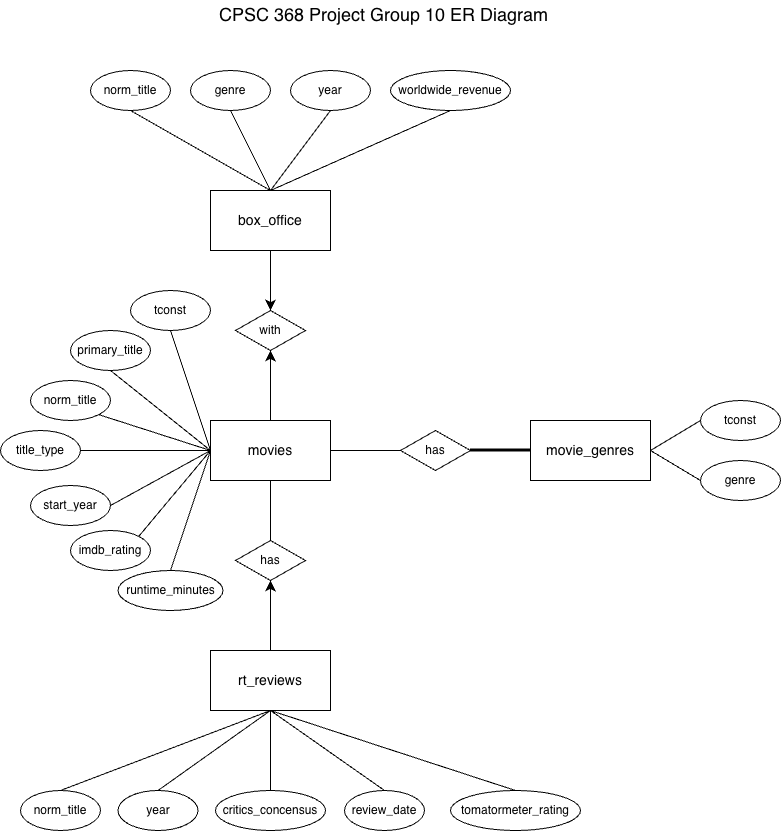

The diagram above was exported from draw.io. Its source (the exported page's mxGraphModel, read from the mxfile embedded in the PNG):
<mxGraphModel dx="1025" dy="1302" grid="1" gridSize="10" guides="1" tooltips="1" connect="1" arrows="1" fold="1" page="1" pageScale="1" pageWidth="827" pageHeight="1169" math="0" shadow="0">
  <root>
    <mxCell id="0" />
    <mxCell id="1" parent="0" />
    <mxCell id="Ds12i5IsOi93yjdGAuNT-1" parent="1" style="rounded=0;whiteSpace=wrap;html=1;" value="&lt;font style=&quot;font-size: 14px;&quot;&gt;movies&lt;/font&gt;" vertex="1">
      <mxGeometry height="60" width="120" x="240" y="480" as="geometry" />
    </mxCell>
    <mxCell id="Ds12i5IsOi93yjdGAuNT-2" parent="1" style="rounded=0;whiteSpace=wrap;html=1;" value="&lt;font style=&quot;font-size: 14px;&quot;&gt;box_office&lt;/font&gt;" vertex="1">
      <mxGeometry height="60" width="120" x="240" y="250" as="geometry" />
    </mxCell>
    <mxCell id="Ds12i5IsOi93yjdGAuNT-3" parent="1" style="rounded=0;whiteSpace=wrap;html=1;" value="&lt;font style=&quot;font-size: 14px;&quot;&gt;rt_reviews&lt;/font&gt;" vertex="1">
      <mxGeometry height="60" width="120" x="240" y="710" as="geometry" />
    </mxCell>
    <mxCell id="Ds12i5IsOi93yjdGAuNT-4" parent="1" style="rounded=0;whiteSpace=wrap;html=1;" value="&lt;font style=&quot;font-size: 14px;&quot;&gt;movie_genres&lt;/font&gt;" vertex="1">
      <mxGeometry height="60" width="120" x="560" y="480" as="geometry" />
    </mxCell>
    <mxCell id="Ds12i5IsOi93yjdGAuNT-5" parent="1" style="rhombus;whiteSpace=wrap;html=1;" value="has" vertex="1">
      <mxGeometry height="40" width="70" x="430" y="490" as="geometry" />
    </mxCell>
    <mxCell id="Ds12i5IsOi93yjdGAuNT-6" edge="1" parent="1" source="Ds12i5IsOi93yjdGAuNT-5" style="edgeStyle=none;curved=1;rounded=0;orthogonalLoop=1;jettySize=auto;html=1;exitX=1;exitY=0;exitDx=0;exitDy=0;fontSize=12;startSize=8;endSize=8;" target="Ds12i5IsOi93yjdGAuNT-5">
      <mxGeometry relative="1" as="geometry" />
    </mxCell>
    <mxCell id="Ds12i5IsOi93yjdGAuNT-7" parent="1" style="rhombus;whiteSpace=wrap;html=1;" value="has" vertex="1">
      <mxGeometry height="40" width="70" x="265" y="600" as="geometry" />
    </mxCell>
    <mxCell id="Ds12i5IsOi93yjdGAuNT-8" parent="1" style="rhombus;whiteSpace=wrap;html=1;" value="with" vertex="1">
      <mxGeometry height="40" width="70" x="265" y="370" as="geometry" />
    </mxCell>
    <mxCell id="Ds12i5IsOi93yjdGAuNT-10" edge="1" parent="1" source="Ds12i5IsOi93yjdGAuNT-1" style="endArrow=none;html=1;rounded=0;fontSize=12;startSize=8;endSize=8;curved=1;exitX=1;exitY=0.5;exitDx=0;exitDy=0;entryX=0;entryY=0.5;entryDx=0;entryDy=0;" target="Ds12i5IsOi93yjdGAuNT-5" value="">
      <mxGeometry height="50" relative="1" width="50" as="geometry">
        <mxPoint x="410" y="530" as="sourcePoint" />
        <mxPoint x="460" y="480" as="targetPoint" />
      </mxGeometry>
    </mxCell>
    <mxCell id="Ds12i5IsOi93yjdGAuNT-12" edge="1" parent="1" source="Ds12i5IsOi93yjdGAuNT-1" style="endArrow=classic;html=1;rounded=0;fontSize=12;startSize=8;endSize=8;curved=1;entryX=0.5;entryY=1;entryDx=0;entryDy=0;exitX=0.5;exitY=0;exitDx=0;exitDy=0;" target="Ds12i5IsOi93yjdGAuNT-8" value="">
      <mxGeometry height="50" relative="1" width="50" as="geometry">
        <mxPoint x="410" y="530" as="sourcePoint" />
        <mxPoint x="460" y="480" as="targetPoint" />
      </mxGeometry>
    </mxCell>
    <mxCell id="Ds12i5IsOi93yjdGAuNT-13" edge="1" parent="1" source="Ds12i5IsOi93yjdGAuNT-2" style="endArrow=classic;html=1;rounded=0;fontSize=12;startSize=8;endSize=8;curved=1;entryX=0.5;entryY=0;entryDx=0;entryDy=0;exitX=0.5;exitY=1;exitDx=0;exitDy=0;" target="Ds12i5IsOi93yjdGAuNT-8" value="">
      <mxGeometry height="50" relative="1" width="50" as="geometry">
        <mxPoint x="410" y="530" as="sourcePoint" />
        <mxPoint x="460" y="480" as="targetPoint" />
      </mxGeometry>
    </mxCell>
    <mxCell id="Ds12i5IsOi93yjdGAuNT-15" edge="1" parent="1" source="Ds12i5IsOi93yjdGAuNT-7" style="endArrow=none;html=1;rounded=0;fontSize=12;startSize=8;endSize=8;curved=1;entryX=0.5;entryY=1;entryDx=0;entryDy=0;exitX=0.5;exitY=0;exitDx=0;exitDy=0;" target="Ds12i5IsOi93yjdGAuNT-1" value="">
      <mxGeometry height="50" relative="1" width="50" as="geometry">
        <mxPoint x="410" y="530" as="sourcePoint" />
        <mxPoint x="460" y="480" as="targetPoint" />
      </mxGeometry>
    </mxCell>
    <mxCell id="Ds12i5IsOi93yjdGAuNT-16" edge="1" parent="1" source="Ds12i5IsOi93yjdGAuNT-3" style="endArrow=classic;html=1;rounded=0;fontSize=12;startSize=8;endSize=8;curved=1;entryX=0.5;entryY=1;entryDx=0;entryDy=0;exitX=0.5;exitY=0;exitDx=0;exitDy=0;" target="Ds12i5IsOi93yjdGAuNT-7" value="">
      <mxGeometry height="50" relative="1" width="50" as="geometry">
        <mxPoint x="410" y="530" as="sourcePoint" />
        <mxPoint x="460" y="480" as="targetPoint" />
      </mxGeometry>
    </mxCell>
    <mxCell id="Ds12i5IsOi93yjdGAuNT-20" edge="1" parent="1" source="Ds12i5IsOi93yjdGAuNT-5" style="endArrow=none;html=1;rounded=0;fontSize=12;startSize=8;endSize=8;curved=1;exitX=1;exitY=0.5;exitDx=0;exitDy=0;entryX=0;entryY=0.5;entryDx=0;entryDy=0;strokeWidth=3;" target="Ds12i5IsOi93yjdGAuNT-4" value="">
      <mxGeometry height="50" relative="1" width="50" as="geometry">
        <mxPoint x="410" y="490" as="sourcePoint" />
        <mxPoint x="460" y="440" as="targetPoint" />
      </mxGeometry>
    </mxCell>
    <mxCell id="b7S5xgv4OUIVFX4BbjD_-2" parent="1" style="ellipse;whiteSpace=wrap;html=1;" value="norm_title" vertex="1">
      <mxGeometry height="40" width="80" x="120" y="130" as="geometry" />
    </mxCell>
    <mxCell id="b7S5xgv4OUIVFX4BbjD_-3" parent="1" style="ellipse;whiteSpace=wrap;html=1;" value="genre" vertex="1">
      <mxGeometry height="40" width="80" x="220" y="130" as="geometry" />
    </mxCell>
    <mxCell id="b7S5xgv4OUIVFX4BbjD_-4" parent="1" style="ellipse;whiteSpace=wrap;html=1;" value="year" vertex="1">
      <mxGeometry height="40" width="80" x="320" y="130" as="geometry" />
    </mxCell>
    <mxCell id="b7S5xgv4OUIVFX4BbjD_-5" parent="1" style="ellipse;whiteSpace=wrap;html=1;" value="worldwide_revenue" vertex="1">
      <mxGeometry height="40" width="120" x="420" y="130" as="geometry" />
    </mxCell>
    <mxCell id="b7S5xgv4OUIVFX4BbjD_-6" parent="1" style="ellipse;whiteSpace=wrap;html=1;" value="tconst" vertex="1">
      <mxGeometry height="40" width="80" x="160" y="350" as="geometry" />
    </mxCell>
    <mxCell id="b7S5xgv4OUIVFX4BbjD_-7" parent="1" style="ellipse;whiteSpace=wrap;html=1;" value="primary_title" vertex="1">
      <mxGeometry height="40" width="80" x="100" y="390" as="geometry" />
    </mxCell>
    <mxCell id="b7S5xgv4OUIVFX4BbjD_-8" parent="1" style="ellipse;whiteSpace=wrap;html=1;" value="norm_title" vertex="1">
      <mxGeometry height="40" width="80" x="60" y="440" as="geometry" />
    </mxCell>
    <mxCell id="b7S5xgv4OUIVFX4BbjD_-9" parent="1" style="ellipse;whiteSpace=wrap;html=1;" value="title_type" vertex="1">
      <mxGeometry height="40" width="80" x="30" y="490" as="geometry" />
    </mxCell>
    <mxCell id="b7S5xgv4OUIVFX4BbjD_-10" parent="1" style="ellipse;whiteSpace=wrap;html=1;" value="start_year" vertex="1">
      <mxGeometry height="40" width="80" x="60" y="545" as="geometry" />
    </mxCell>
    <mxCell id="b7S5xgv4OUIVFX4BbjD_-11" parent="1" style="ellipse;whiteSpace=wrap;html=1;" value="runtime_minutes" vertex="1">
      <mxGeometry height="40" width="105" x="147.5" y="630" as="geometry" />
    </mxCell>
    <mxCell id="b7S5xgv4OUIVFX4BbjD_-12" parent="1" style="ellipse;whiteSpace=wrap;html=1;" value="imdb_rating" vertex="1">
      <mxGeometry height="40" width="80" x="100" y="590" as="geometry" />
    </mxCell>
    <mxCell id="b7S5xgv4OUIVFX4BbjD_-13" parent="1" style="ellipse;whiteSpace=wrap;html=1;" value="norm_title" vertex="1">
      <mxGeometry height="40" width="80" x="50" y="850" as="geometry" />
    </mxCell>
    <mxCell id="b7S5xgv4OUIVFX4BbjD_-14" parent="1" style="ellipse;whiteSpace=wrap;html=1;" value="year" vertex="1">
      <mxGeometry height="40" width="80" x="147.5" y="850" as="geometry" />
    </mxCell>
    <mxCell id="b7S5xgv4OUIVFX4BbjD_-15" parent="1" style="ellipse;whiteSpace=wrap;html=1;" value="critics_concensus" vertex="1">
      <mxGeometry height="40" width="110" x="245" y="850" as="geometry" />
    </mxCell>
    <mxCell id="b7S5xgv4OUIVFX4BbjD_-16" parent="1" style="ellipse;whiteSpace=wrap;html=1;" value="review_date" vertex="1">
      <mxGeometry height="40" width="80" x="374" y="850" as="geometry" />
    </mxCell>
    <mxCell id="b7S5xgv4OUIVFX4BbjD_-17" parent="1" style="ellipse;whiteSpace=wrap;html=1;" value="tomatormeter_rating" vertex="1">
      <mxGeometry height="40" width="130" x="480" y="850" as="geometry" />
    </mxCell>
    <mxCell id="b7S5xgv4OUIVFX4BbjD_-18" parent="1" style="ellipse;whiteSpace=wrap;html=1;" value="tconst" vertex="1">
      <mxGeometry height="40" width="80" x="730" y="460" as="geometry" />
    </mxCell>
    <mxCell id="b7S5xgv4OUIVFX4BbjD_-19" parent="1" style="ellipse;whiteSpace=wrap;html=1;" value="genre" vertex="1">
      <mxGeometry height="40" width="80" x="730" y="520" as="geometry" />
    </mxCell>
    <mxCell id="b7S5xgv4OUIVFX4BbjD_-20" edge="1" parent="1" source="Ds12i5IsOi93yjdGAuNT-2" style="endArrow=none;html=1;rounded=0;fontSize=12;startSize=8;endSize=8;curved=1;exitX=0.5;exitY=0;exitDx=0;exitDy=0;entryX=0.5;entryY=1;entryDx=0;entryDy=0;" target="b7S5xgv4OUIVFX4BbjD_-2" value="">
      <mxGeometry height="50" relative="1" width="50" as="geometry">
        <mxPoint x="410" y="570" as="sourcePoint" />
        <mxPoint x="460" y="520" as="targetPoint" />
      </mxGeometry>
    </mxCell>
    <mxCell id="b7S5xgv4OUIVFX4BbjD_-21" edge="1" parent="1" source="Ds12i5IsOi93yjdGAuNT-2" style="endArrow=none;html=1;rounded=0;fontSize=12;startSize=8;endSize=8;curved=1;entryX=0.5;entryY=1;entryDx=0;entryDy=0;exitX=0.5;exitY=0;exitDx=0;exitDy=0;" target="b7S5xgv4OUIVFX4BbjD_-3" value="">
      <mxGeometry height="50" relative="1" width="50" as="geometry">
        <mxPoint x="410" y="570" as="sourcePoint" />
        <mxPoint x="460" y="520" as="targetPoint" />
      </mxGeometry>
    </mxCell>
    <mxCell id="b7S5xgv4OUIVFX4BbjD_-22" edge="1" parent="1" source="Ds12i5IsOi93yjdGAuNT-2" style="endArrow=none;html=1;rounded=0;fontSize=12;startSize=8;endSize=8;curved=1;entryX=0.5;entryY=1;entryDx=0;entryDy=0;exitX=0.5;exitY=0;exitDx=0;exitDy=0;" target="b7S5xgv4OUIVFX4BbjD_-4" value="">
      <mxGeometry height="50" relative="1" width="50" as="geometry">
        <mxPoint x="410" y="570" as="sourcePoint" />
        <mxPoint x="460" y="520" as="targetPoint" />
      </mxGeometry>
    </mxCell>
    <mxCell id="b7S5xgv4OUIVFX4BbjD_-23" edge="1" parent="1" source="b7S5xgv4OUIVFX4BbjD_-5" style="edgeStyle=none;curved=1;rounded=0;orthogonalLoop=1;jettySize=auto;html=1;exitX=0.5;exitY=1;exitDx=0;exitDy=0;fontSize=12;startSize=8;endSize=8;" target="b7S5xgv4OUIVFX4BbjD_-5">
      <mxGeometry relative="1" as="geometry">
        <Array as="points">
          <mxPoint x="480" y="170" />
        </Array>
      </mxGeometry>
    </mxCell>
    <mxCell id="b7S5xgv4OUIVFX4BbjD_-24" edge="1" parent="1" source="Ds12i5IsOi93yjdGAuNT-2" style="endArrow=none;html=1;rounded=0;fontSize=12;startSize=8;endSize=8;curved=1;entryX=0.5;entryY=1;entryDx=0;entryDy=0;exitX=0.5;exitY=0;exitDx=0;exitDy=0;" target="b7S5xgv4OUIVFX4BbjD_-5" value="">
      <mxGeometry height="50" relative="1" width="50" as="geometry">
        <mxPoint x="410" y="570" as="sourcePoint" />
        <mxPoint x="460" y="520" as="targetPoint" />
      </mxGeometry>
    </mxCell>
    <mxCell id="b7S5xgv4OUIVFX4BbjD_-27" edge="1" parent="1" source="Ds12i5IsOi93yjdGAuNT-1" style="endArrow=none;html=1;rounded=0;fontSize=12;startSize=8;endSize=8;curved=1;entryX=0.5;entryY=1;entryDx=0;entryDy=0;exitX=0;exitY=0.5;exitDx=0;exitDy=0;" target="b7S5xgv4OUIVFX4BbjD_-6" value="">
      <mxGeometry height="50" relative="1" width="50" as="geometry">
        <mxPoint x="410" y="570" as="sourcePoint" />
        <mxPoint x="460" y="520" as="targetPoint" />
      </mxGeometry>
    </mxCell>
    <mxCell id="b7S5xgv4OUIVFX4BbjD_-28" edge="1" parent="1" source="b7S5xgv4OUIVFX4BbjD_-7" style="endArrow=none;html=1;rounded=0;fontSize=12;startSize=8;endSize=8;curved=1;exitX=0.5;exitY=1;exitDx=0;exitDy=0;entryX=0;entryY=0.5;entryDx=0;entryDy=0;" target="Ds12i5IsOi93yjdGAuNT-1" value="">
      <mxGeometry height="50" relative="1" width="50" as="geometry">
        <mxPoint x="410" y="570" as="sourcePoint" />
        <mxPoint x="460" y="520" as="targetPoint" />
      </mxGeometry>
    </mxCell>
    <mxCell id="b7S5xgv4OUIVFX4BbjD_-29" edge="1" parent="1" source="b7S5xgv4OUIVFX4BbjD_-8" style="endArrow=none;html=1;rounded=0;fontSize=12;startSize=8;endSize=8;curved=1;exitX=1;exitY=1;exitDx=0;exitDy=0;entryX=0;entryY=0.5;entryDx=0;entryDy=0;" target="Ds12i5IsOi93yjdGAuNT-1" value="">
      <mxGeometry height="50" relative="1" width="50" as="geometry">
        <mxPoint x="410" y="570" as="sourcePoint" />
        <mxPoint x="460" y="520" as="targetPoint" />
      </mxGeometry>
    </mxCell>
    <mxCell id="b7S5xgv4OUIVFX4BbjD_-30" edge="1" parent="1" source="b7S5xgv4OUIVFX4BbjD_-9" style="endArrow=none;html=1;rounded=0;fontSize=12;startSize=8;endSize=8;curved=1;exitX=1;exitY=0.5;exitDx=0;exitDy=0;entryX=0;entryY=0.5;entryDx=0;entryDy=0;" target="Ds12i5IsOi93yjdGAuNT-1" value="">
      <mxGeometry height="50" relative="1" width="50" as="geometry">
        <mxPoint x="410" y="570" as="sourcePoint" />
        <mxPoint x="460" y="520" as="targetPoint" />
      </mxGeometry>
    </mxCell>
    <mxCell id="b7S5xgv4OUIVFX4BbjD_-31" edge="1" parent="1" source="b7S5xgv4OUIVFX4BbjD_-10" style="endArrow=none;html=1;rounded=0;fontSize=12;startSize=8;endSize=8;curved=1;exitX=1;exitY=0.5;exitDx=0;exitDy=0;entryX=0;entryY=0.5;entryDx=0;entryDy=0;" target="Ds12i5IsOi93yjdGAuNT-1" value="">
      <mxGeometry height="50" relative="1" width="50" as="geometry">
        <mxPoint x="410" y="570" as="sourcePoint" />
        <mxPoint x="460" y="520" as="targetPoint" />
      </mxGeometry>
    </mxCell>
    <mxCell id="b7S5xgv4OUIVFX4BbjD_-32" edge="1" parent="1" source="b7S5xgv4OUIVFX4BbjD_-12" style="endArrow=none;html=1;rounded=0;fontSize=12;startSize=8;endSize=8;curved=1;exitX=1;exitY=0;exitDx=0;exitDy=0;entryX=0;entryY=0.5;entryDx=0;entryDy=0;" target="Ds12i5IsOi93yjdGAuNT-1" value="">
      <mxGeometry height="50" relative="1" width="50" as="geometry">
        <mxPoint x="410" y="570" as="sourcePoint" />
        <mxPoint x="460" y="520" as="targetPoint" />
      </mxGeometry>
    </mxCell>
    <mxCell id="b7S5xgv4OUIVFX4BbjD_-33" edge="1" parent="1" source="b7S5xgv4OUIVFX4BbjD_-11" style="endArrow=none;html=1;rounded=0;fontSize=12;startSize=8;endSize=8;curved=1;exitX=0.5;exitY=0;exitDx=0;exitDy=0;entryX=0;entryY=0.5;entryDx=0;entryDy=0;" target="Ds12i5IsOi93yjdGAuNT-1" value="">
      <mxGeometry height="50" relative="1" width="50" as="geometry">
        <mxPoint x="410" y="570" as="sourcePoint" />
        <mxPoint x="460" y="520" as="targetPoint" />
      </mxGeometry>
    </mxCell>
    <mxCell id="b7S5xgv4OUIVFX4BbjD_-34" edge="1" parent="1" source="b7S5xgv4OUIVFX4BbjD_-13" style="endArrow=none;html=1;rounded=0;fontSize=12;startSize=8;endSize=8;curved=1;exitX=0.5;exitY=0;exitDx=0;exitDy=0;entryX=0.5;entryY=1;entryDx=0;entryDy=0;" target="Ds12i5IsOi93yjdGAuNT-3" value="">
      <mxGeometry height="50" relative="1" width="50" as="geometry">
        <mxPoint x="410" y="570" as="sourcePoint" />
        <mxPoint x="460" y="520" as="targetPoint" />
      </mxGeometry>
    </mxCell>
    <mxCell id="b7S5xgv4OUIVFX4BbjD_-35" edge="1" parent="1" source="b7S5xgv4OUIVFX4BbjD_-14" style="endArrow=none;html=1;rounded=0;fontSize=12;startSize=8;endSize=8;curved=1;exitX=0.5;exitY=0;exitDx=0;exitDy=0;entryX=0.5;entryY=1;entryDx=0;entryDy=0;" target="Ds12i5IsOi93yjdGAuNT-3" value="">
      <mxGeometry height="50" relative="1" width="50" as="geometry">
        <mxPoint x="410" y="570" as="sourcePoint" />
        <mxPoint x="310" y="790" as="targetPoint" />
      </mxGeometry>
    </mxCell>
    <mxCell id="b7S5xgv4OUIVFX4BbjD_-36" edge="1" parent="1" source="b7S5xgv4OUIVFX4BbjD_-15" style="endArrow=none;html=1;rounded=0;fontSize=12;startSize=8;endSize=8;curved=1;exitX=0.5;exitY=0;exitDx=0;exitDy=0;entryX=0.5;entryY=1;entryDx=0;entryDy=0;" target="Ds12i5IsOi93yjdGAuNT-3" value="">
      <mxGeometry height="50" relative="1" width="50" as="geometry">
        <mxPoint x="410" y="570" as="sourcePoint" />
        <mxPoint x="460" y="520" as="targetPoint" />
      </mxGeometry>
    </mxCell>
    <mxCell id="b7S5xgv4OUIVFX4BbjD_-37" edge="1" parent="1" source="b7S5xgv4OUIVFX4BbjD_-16" style="endArrow=none;html=1;rounded=0;fontSize=12;startSize=8;endSize=8;curved=1;exitX=0.5;exitY=0;exitDx=0;exitDy=0;entryX=0.5;entryY=1;entryDx=0;entryDy=0;" target="Ds12i5IsOi93yjdGAuNT-3" value="">
      <mxGeometry height="50" relative="1" width="50" as="geometry">
        <mxPoint x="410" y="570" as="sourcePoint" />
        <mxPoint x="460" y="520" as="targetPoint" />
      </mxGeometry>
    </mxCell>
    <mxCell id="b7S5xgv4OUIVFX4BbjD_-38" edge="1" parent="1" source="b7S5xgv4OUIVFX4BbjD_-17" style="endArrow=none;html=1;rounded=0;fontSize=12;startSize=8;endSize=8;curved=1;exitX=0.5;exitY=0;exitDx=0;exitDy=0;entryX=0.5;entryY=1;entryDx=0;entryDy=0;" target="Ds12i5IsOi93yjdGAuNT-3" value="">
      <mxGeometry height="50" relative="1" width="50" as="geometry">
        <mxPoint x="410" y="570" as="sourcePoint" />
        <mxPoint x="460" y="520" as="targetPoint" />
      </mxGeometry>
    </mxCell>
    <mxCell id="b7S5xgv4OUIVFX4BbjD_-39" edge="1" parent="1" source="Ds12i5IsOi93yjdGAuNT-4" style="endArrow=none;html=1;rounded=0;fontSize=12;startSize=8;endSize=8;curved=1;entryX=0;entryY=0.5;entryDx=0;entryDy=0;exitX=1;exitY=0.5;exitDx=0;exitDy=0;" target="b7S5xgv4OUIVFX4BbjD_-18" value="">
      <mxGeometry height="50" relative="1" width="50" as="geometry">
        <mxPoint x="410" y="570" as="sourcePoint" />
        <mxPoint x="460" y="520" as="targetPoint" />
      </mxGeometry>
    </mxCell>
    <mxCell id="b7S5xgv4OUIVFX4BbjD_-40" edge="1" parent="1" source="b7S5xgv4OUIVFX4BbjD_-19" style="endArrow=none;html=1;rounded=0;fontSize=12;startSize=8;endSize=8;curved=1;exitX=0;exitY=0.5;exitDx=0;exitDy=0;entryX=1;entryY=0.5;entryDx=0;entryDy=0;" target="Ds12i5IsOi93yjdGAuNT-4" value="">
      <mxGeometry height="50" relative="1" width="50" as="geometry">
        <mxPoint x="410" y="570" as="sourcePoint" />
        <mxPoint x="460" y="520" as="targetPoint" />
      </mxGeometry>
    </mxCell>
    <mxCell id="b7S5xgv4OUIVFX4BbjD_-41" parent="1" style="text;html=1;whiteSpace=wrap;strokeColor=none;fillColor=none;align=center;verticalAlign=middle;rounded=0;fontSize=16;" value="&lt;font style=&quot;font-size: 18px;&quot;&gt;CPSC 368 Project Group 10 ER Diagram&lt;/font&gt;" vertex="1">
      <mxGeometry height="30" width="339" x="244" y="60" as="geometry" />
    </mxCell>
  </root>
</mxGraphModel>